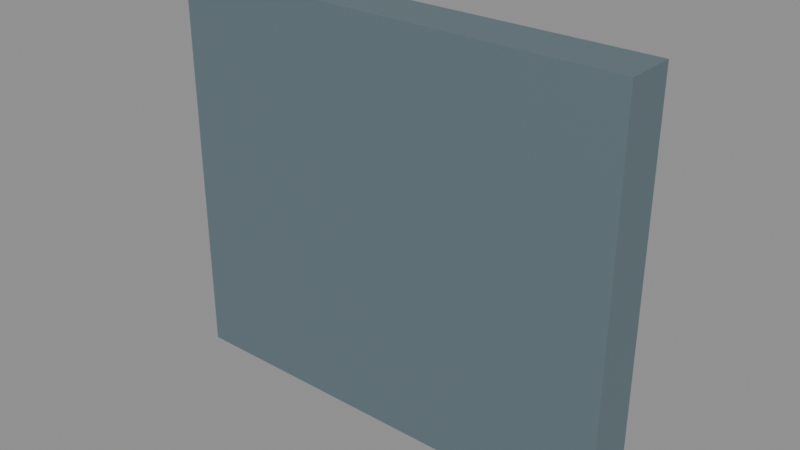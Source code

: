# Source: nivalis_gate.blend  (saved by Blender 5.3.31; exported with 4.5.12 LTS)
import bpy
from mathutils import Matrix  # noqa: F401  (used for matrix-valued properties, if any)

bpy.ops.wm.read_factory_settings(use_empty=True)
scene = bpy.context.scene
scene.name = 'Scene'

# ---- materials (node trees are filled in below, after node groups)
mat_rim_aged_alloy = bpy.data.materials.new('Rim aged alloy')
mat_rim_aged_alloy.diffuse_color = (0.169, 0.237, 0.268, 1.0)
mat_rim_graphite_panels = bpy.data.materials.new('Rim graphite panels')
mat_rim_graphite_panels.diffuse_color = (0.092, 0.139, 0.17, 1.0)
mat_rim_ceramic = bpy.data.materials.new('Rim ceramic')
mat_rim_ceramic.diffuse_color = (0.096, 0.122, 0.153, 1.0)

# ---- material node trees
mat_rim_aged_alloy.use_nodes = True; mat_rim_aged_alloy.node_tree.nodes.clear()
_N = mat_rim_aged_alloy.node_tree.nodes; _L = mat_rim_aged_alloy.node_tree.links
n0 = _N.new('ShaderNodeBsdfPrincipled'); n0.name = 'Principled BSDF'; n0.location = (-200, 100)
n0.inputs[0].default_value = (0.169, 0.237, 0.268, 1.0)
n0.inputs[1].default_value = 0.46
n0.inputs[2].default_value = 0.65
n0.inputs[10].default_value = 0.005
n0.inputs[27].default_value = (0.169, 0.237, 0.268, 1.0)
n1 = _N.new('ShaderNodeOutputMaterial'); n1.name = 'Material Output'; n1.location = (200, 100)
_L.new(n0.outputs[0], n1.inputs[0])
n1.is_active_output = True
mat_rim_graphite_panels.use_nodes = True; mat_rim_graphite_panels.node_tree.nodes.clear()
_N = mat_rim_graphite_panels.node_tree.nodes; _L = mat_rim_graphite_panels.node_tree.links
n0 = _N.new('ShaderNodeBsdfPrincipled'); n0.name = 'Principled BSDF'; n0.location = (-200, 100)
n0.inputs[0].default_value = (0.092, 0.139, 0.17, 1.0)
n0.inputs[1].default_value = 0.32
n0.inputs[2].default_value = 0.65
n0.inputs[10].default_value = 0.005
n0.inputs[27].default_value = (0.092, 0.139, 0.17, 1.0)
n1 = _N.new('ShaderNodeOutputMaterial'); n1.name = 'Material Output'; n1.location = (200, 100)
_L.new(n0.outputs[0], n1.inputs[0])
n1.is_active_output = True
mat_rim_ceramic.use_nodes = True; mat_rim_ceramic.node_tree.nodes.clear()
_N = mat_rim_ceramic.node_tree.nodes; _L = mat_rim_ceramic.node_tree.links
n0 = _N.new('ShaderNodeBsdfPrincipled'); n0.name = 'Principled BSDF'; n0.location = (-200, 100)
n0.inputs[0].default_value = (0.096, 0.122, 0.153, 1.0)
n0.inputs[1].default_value = 0.25
n0.inputs[2].default_value = 0.65
n0.inputs[10].default_value = 0.005
n0.inputs[27].default_value = (0.096, 0.122, 0.153, 1.0)
n1 = _N.new('ShaderNodeOutputMaterial'); n1.name = 'Material Output'; n1.location = (200, 100)
_L.new(n0.outputs[0], n1.inputs[0])
n1.is_active_output = True

# ---- meshes
me_cube = bpy.data.meshes.new('Cube')
me_cube.from_pydata([(-5.025, -0.55, -4.35), (-5.025, -0.55, 4.35), (-5.025, 0.55, -4.35), (-5.025, 0.55, 4.35), (5.025, -0.55, -4.35), (5.025, -0.55, 4.35), (5.025, 0.55, -4.35), (5.025, 0.55, 4.35)], [], [(0, 1, 3, 2), (2, 3, 7, 6), (6, 7, 5, 4), (4, 5, 1, 0), (2, 6, 4, 0), (7, 3, 1, 5)])
_uv = me_cube.uv_layers.new(name='UVMap')
_uv.uv.foreach_set('vector', [0.375, 0.0, 0.625, 0.0, 0.625, 0.25, 0.375, 0.25, 0.375, 0.25, 0.625, 0.25, 0.625, 0.5, 0.375, 0.5, 0.375, 0.5, 0.625, 0.5, 0.625, 0.75, 0.375, 0.75, 0.375, 0.75, 0.625, 0.75, 0.625, 1.0, 0.375, 1.0, 0.125, 0.5, 0.375, 0.5, 0.375, 0.75, 0.125, 0.75, 0.625, 0.5, 0.875, 0.5, 0.875, 0.75, 0.625, 0.75])
me_cube.materials.append(mat_rim_aged_alloy)
me_cube.update()
me_cube_001 = bpy.data.meshes.new('Cube.001')
me_cube_001.from_pydata([(-0.84, -0.06, -3.675), (-0.84, -0.06, 3.675), (-0.84, 0.06, -3.675), (-0.84, 0.06, 3.675), (0.84, -0.06, -3.675), (0.84, -0.06, 3.675), (0.84, 0.06, -3.675), (0.84, 0.06, 3.675)], [], [(0, 1, 3, 2), (2, 3, 7, 6), (6, 7, 5, 4), (4, 5, 1, 0), (2, 6, 4, 0), (7, 3, 1, 5)])
_uv = me_cube_001.uv_layers.new(name='UVMap')
_uv.uv.foreach_set('vector', [0.375, 0.0, 0.625, 0.0, 0.625, 0.25, 0.375, 0.25, 0.375, 0.25, 0.625, 0.25, 0.625, 0.5, 0.375, 0.5, 0.375, 0.5, 0.625, 0.5, 0.625, 0.75, 0.375, 0.75, 0.375, 0.75, 0.625, 0.75, 0.625, 1.0, 0.375, 1.0, 0.125, 0.5, 0.375, 0.5, 0.375, 0.75, 0.125, 0.75, 0.625, 0.5, 0.875, 0.5, 0.875, 0.75, 0.625, 0.75])
me_cube_001.materials.append(mat_rim_graphite_panels)
me_cube_001.update()
me_cube_002 = bpy.data.meshes.new('Cube.002')
me_cube_002.from_pydata([(-0.84, -0.06, -3.675), (-0.84, -0.06, 3.675), (-0.84, 0.06, -3.675), (-0.84, 0.06, 3.675), (0.84, -0.06, -3.675), (0.84, -0.06, 3.675), (0.84, 0.06, -3.675), (0.84, 0.06, 3.675)], [], [(0, 1, 3, 2), (2, 3, 7, 6), (6, 7, 5, 4), (4, 5, 1, 0), (2, 6, 4, 0), (7, 3, 1, 5)])
_uv = me_cube_002.uv_layers.new(name='UVMap')
_uv.uv.foreach_set('vector', [0.375, 0.0, 0.625, 0.0, 0.625, 0.25, 0.375, 0.25, 0.375, 0.25, 0.625, 0.25, 0.625, 0.5, 0.375, 0.5, 0.375, 0.5, 0.625, 0.5, 0.625, 0.75, 0.375, 0.75, 0.375, 0.75, 0.625, 0.75, 0.625, 1.0, 0.375, 1.0, 0.125, 0.5, 0.375, 0.5, 0.375, 0.75, 0.125, 0.75, 0.625, 0.5, 0.875, 0.5, 0.875, 0.75, 0.625, 0.75])
me_cube_002.materials.append(mat_rim_graphite_panels)
me_cube_002.update()
me_cube_003 = bpy.data.meshes.new('Cube.003')
me_cube_003.from_pydata([(-0.84, -0.06, -3.675), (-0.84, -0.06, 3.675), (-0.84, 0.06, -3.675), (-0.84, 0.06, 3.675), (0.84, -0.06, -3.675), (0.84, -0.06, 3.675), (0.84, 0.06, -3.675), (0.84, 0.06, 3.675)], [], [(0, 1, 3, 2), (2, 3, 7, 6), (6, 7, 5, 4), (4, 5, 1, 0), (2, 6, 4, 0), (7, 3, 1, 5)])
_uv = me_cube_003.uv_layers.new(name='UVMap')
_uv.uv.foreach_set('vector', [0.375, 0.0, 0.625, 0.0, 0.625, 0.25, 0.375, 0.25, 0.375, 0.25, 0.625, 0.25, 0.625, 0.5, 0.375, 0.5, 0.375, 0.5, 0.625, 0.5, 0.625, 0.75, 0.375, 0.75, 0.375, 0.75, 0.625, 0.75, 0.625, 1.0, 0.375, 1.0, 0.125, 0.5, 0.375, 0.5, 0.375, 0.75, 0.125, 0.75, 0.625, 0.5, 0.875, 0.5, 0.875, 0.75, 0.625, 0.75])
me_cube_003.materials.append(mat_rim_graphite_panels)
me_cube_003.update()
me_cube_004 = bpy.data.meshes.new('Cube.004')
me_cube_004.from_pydata([(-0.84, -0.06, -3.675), (-0.84, -0.06, 3.675), (-0.84, 0.06, -3.675), (-0.84, 0.06, 3.675), (0.84, -0.06, -3.675), (0.84, -0.06, 3.675), (0.84, 0.06, -3.675), (0.84, 0.06, 3.675)], [], [(0, 1, 3, 2), (2, 3, 7, 6), (6, 7, 5, 4), (4, 5, 1, 0), (2, 6, 4, 0), (7, 3, 1, 5)])
_uv = me_cube_004.uv_layers.new(name='UVMap')
_uv.uv.foreach_set('vector', [0.375, 0.0, 0.625, 0.0, 0.625, 0.25, 0.375, 0.25, 0.375, 0.25, 0.625, 0.25, 0.625, 0.5, 0.375, 0.5, 0.375, 0.5, 0.625, 0.5, 0.625, 0.75, 0.375, 0.75, 0.375, 0.75, 0.625, 0.75, 0.625, 1.0, 0.375, 1.0, 0.125, 0.5, 0.375, 0.5, 0.375, 0.75, 0.125, 0.75, 0.625, 0.5, 0.875, 0.5, 0.875, 0.75, 0.625, 0.75])
me_cube_004.materials.append(mat_rim_graphite_panels)
me_cube_004.update()
me_cube_005 = bpy.data.meshes.new('Cube.005')
me_cube_005.from_pydata([(-0.84, -0.06, -3.675), (-0.84, -0.06, 3.675), (-0.84, 0.06, -3.675), (-0.84, 0.06, 3.675), (0.84, -0.06, -3.675), (0.84, -0.06, 3.675), (0.84, 0.06, -3.675), (0.84, 0.06, 3.675)], [], [(0, 1, 3, 2), (2, 3, 7, 6), (6, 7, 5, 4), (4, 5, 1, 0), (2, 6, 4, 0), (7, 3, 1, 5)])
_uv = me_cube_005.uv_layers.new(name='UVMap')
_uv.uv.foreach_set('vector', [0.375, 0.0, 0.625, 0.0, 0.625, 0.25, 0.375, 0.25, 0.375, 0.25, 0.625, 0.25, 0.625, 0.5, 0.375, 0.5, 0.375, 0.5, 0.625, 0.5, 0.625, 0.75, 0.375, 0.75, 0.375, 0.75, 0.625, 0.75, 0.625, 1.0, 0.375, 1.0, 0.125, 0.5, 0.375, 0.5, 0.375, 0.75, 0.125, 0.75, 0.625, 0.5, 0.875, 0.5, 0.875, 0.75, 0.625, 0.75])
me_cube_005.materials.append(mat_rim_graphite_panels)
me_cube_005.update()
me_cube_006 = bpy.data.meshes.new('Cube.006')
me_cube_006.from_pydata([(-4.85, -0.07, -0.1), (-4.85, -0.07, 0.1), (-4.85, 0.07, -0.1), (-4.85, 0.07, 0.1), (4.85, -0.07, -0.1), (4.85, -0.07, 0.1), (4.85, 0.07, -0.1), (4.85, 0.07, 0.1)], [], [(0, 1, 3, 2), (2, 3, 7, 6), (6, 7, 5, 4), (4, 5, 1, 0), (2, 6, 4, 0), (7, 3, 1, 5)])
_uv = me_cube_006.uv_layers.new(name='UVMap')
_uv.uv.foreach_set('vector', [0.375, 0.0, 0.625, 0.0, 0.625, 0.25, 0.375, 0.25, 0.375, 0.25, 0.625, 0.25, 0.625, 0.5, 0.375, 0.5, 0.375, 0.5, 0.625, 0.5, 0.625, 0.75, 0.375, 0.75, 0.375, 0.75, 0.625, 0.75, 0.625, 1.0, 0.375, 1.0, 0.125, 0.5, 0.375, 0.5, 0.375, 0.75, 0.125, 0.75, 0.625, 0.5, 0.875, 0.5, 0.875, 0.75, 0.625, 0.75])
me_cube_006.materials.append(mat_rim_ceramic)
me_cube_006.update()
me_cube_007 = bpy.data.meshes.new('Cube.007')
me_cube_007.from_pydata([(-4.85, -0.07, -0.1), (-4.85, -0.07, 0.1), (-4.85, 0.07, -0.1), (-4.85, 0.07, 0.1), (4.85, -0.07, -0.1), (4.85, -0.07, 0.1), (4.85, 0.07, -0.1), (4.85, 0.07, 0.1)], [], [(0, 1, 3, 2), (2, 3, 7, 6), (6, 7, 5, 4), (4, 5, 1, 0), (2, 6, 4, 0), (7, 3, 1, 5)])
_uv = me_cube_007.uv_layers.new(name='UVMap')
_uv.uv.foreach_set('vector', [0.375, 0.0, 0.625, 0.0, 0.625, 0.25, 0.375, 0.25, 0.375, 0.25, 0.625, 0.25, 0.625, 0.5, 0.375, 0.5, 0.375, 0.5, 0.625, 0.5, 0.625, 0.75, 0.375, 0.75, 0.375, 0.75, 0.625, 0.75, 0.625, 1.0, 0.375, 1.0, 0.125, 0.5, 0.375, 0.5, 0.375, 0.75, 0.125, 0.75, 0.625, 0.5, 0.875, 0.5, 0.875, 0.75, 0.625, 0.75])
me_cube_007.materials.append(mat_rim_ceramic)
me_cube_007.update()

# ---- objects
ob_nivalis_gate_leaf = bpy.data.objects.new('Nivalis gate leaf', me_cube)
ob_gate_leaf_panel = bpy.data.objects.new('Gate leaf panel', me_cube_001)
ob_gate_leaf_panel_001 = bpy.data.objects.new('Gate leaf panel.001', me_cube_002)
ob_gate_leaf_panel_002 = bpy.data.objects.new('Gate leaf panel.002', me_cube_003)
ob_gate_leaf_panel_003 = bpy.data.objects.new('Gate leaf panel.003', me_cube_004)
ob_gate_leaf_panel_004 = bpy.data.objects.new('Gate leaf panel.004', me_cube_005)
ob_gate_leaf_band = bpy.data.objects.new('Gate leaf band', me_cube_006)
ob_gate_leaf_band_001 = bpy.data.objects.new('Gate leaf band.001', me_cube_007)

# ---- transforms, parenting, visibility, modifiers, constraints
ob_nivalis_gate_leaf.location = (0.0, 0.0, 0.0)
ob_gate_leaf_panel.parent = ob_nivalis_gate_leaf
ob_gate_leaf_panel.location = (-4.0, 0.59, 0.05)
ob_gate_leaf_panel_001.parent = ob_nivalis_gate_leaf
ob_gate_leaf_panel_001.location = (-2.0, 0.59, 0.05)
ob_gate_leaf_panel_002.parent = ob_nivalis_gate_leaf
ob_gate_leaf_panel_002.location = (0.0, 0.59, 0.05)
ob_gate_leaf_panel_003.parent = ob_nivalis_gate_leaf
ob_gate_leaf_panel_003.location = (2.0, 0.59, 0.05)
ob_gate_leaf_panel_004.parent = ob_nivalis_gate_leaf
ob_gate_leaf_panel_004.location = (4.0, 0.59, 0.05)
ob_gate_leaf_band.parent = ob_nivalis_gate_leaf
ob_gate_leaf_band.location = (0.0, 0.67, -1.3)
ob_gate_leaf_band_001.parent = ob_nivalis_gate_leaf
ob_gate_leaf_band_001.location = (0.0, 0.67, 2.0)

# ---- collection membership
scene.collection.objects.link(ob_nivalis_gate_leaf)
scene.collection.objects.link(ob_gate_leaf_panel)
scene.collection.objects.link(ob_gate_leaf_panel_001)
scene.collection.objects.link(ob_gate_leaf_panel_002)
scene.collection.objects.link(ob_gate_leaf_panel_003)
scene.collection.objects.link(ob_gate_leaf_panel_004)
scene.collection.objects.link(ob_gate_leaf_band)
scene.collection.objects.link(ob_gate_leaf_band_001)

# ---- scene / render settings (as saved in the file)
scene.frame_start = 1; scene.frame_end = 250; scene.frame_set(1)
scene.render.engine = 'BLENDER_EEVEE_NEXT'
scene.render.bake_bias = 0.0
scene.render.bake_samples = 0
scene.render.compositor_device = 'GPU'
scene.eevee.use_volume_custom_range = False
scene.eevee.fast_gi_thickness_near = 0.1
scene.eevee.fast_gi_thickness_far = 0.0
scene.eevee.ray_tracing_options.screen_trace_thickness = 0.1
bpy.context.view_layer.update()

# ---- added for rendering (the .blend has no active camera and no usable light): camera, sun + grey world if the file has none
cam_auto = bpy.data.cameras.new('AutoCamera')
cam_auto.lens = 50.0
cam_auto.sensor_width = 36.0
cam_auto.clip_end = 1000.0
ob_auto_camera = bpy.data.objects.new('AutoCamera', cam_auto)
scene.collection.objects.link(ob_auto_camera)
ob_auto_camera.location = (12.3564, -14.7327, 9.88512)
ob_auto_camera.rotation_euler = (1.09748, -7.21219e-08, 0.694738)
scene.camera = ob_auto_camera
light_auto_sun = bpy.data.lights.new('AutoSun', 'SUN')
light_auto_sun.energy = 3.0
light_auto_sun.angle = 0.0523599
ob_auto_sun = bpy.data.objects.new('AutoSun', light_auto_sun)
scene.collection.objects.link(ob_auto_sun)
ob_auto_sun.rotation_euler = (0.872665, 0.174533, 0.523599)
if scene.world is None:
    world_auto = bpy.data.worlds.new('AutoWorld')
    world_auto.color = (0.3, 0.3, 0.3)
    scene.world = world_auto
bpy.context.view_layer.update()
